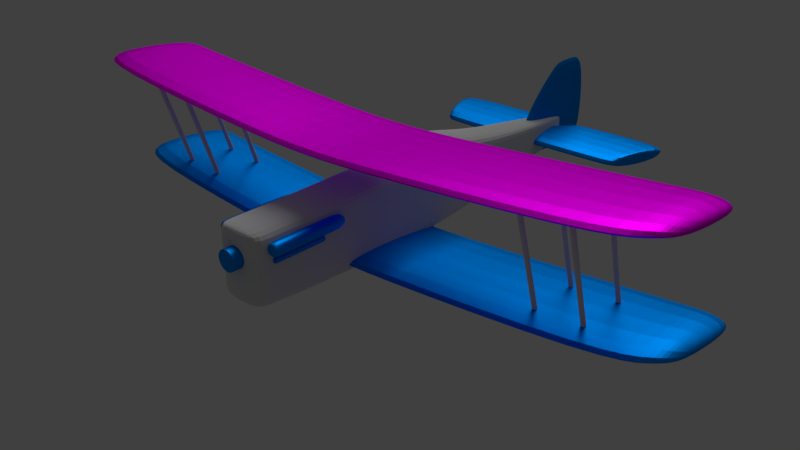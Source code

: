 # Source: fighter.blend  (saved by Blender 2.79.0; exported with 4.5.12 LTS)
import bpy
from mathutils import Matrix  # noqa: F401  (used for matrix-valued properties, if any)

bpy.ops.wm.read_factory_settings(use_empty=True)
scene = bpy.context.scene
scene.name = 'Scene'

# ---- collections
col_collection_1 = bpy.data.collections.new('Collection 1'); scene.collection.children.link(col_collection_1)
col_collection_2 = bpy.data.collections.new('Collection 2'); scene.collection.children.link(col_collection_2)
col_collection_3 = bpy.data.collections.new('Collection 3'); scene.collection.children.link(col_collection_3)
col_collection_4 = bpy.data.collections.new('Collection 4'); scene.collection.children.link(col_collection_4)
col_collection_5 = bpy.data.collections.new('Collection 5'); scene.collection.children.link(col_collection_5)
col_collection_6 = bpy.data.collections.new('Collection 6'); scene.collection.children.link(col_collection_6)

# ---- images (referenced by path relative to the original .blend; pixels are not part of the script)
import os
ASSET_DIR = os.environ.get("B2B_ASSET_DIR", "")  # directory of the original .blend (textures are referenced by path, not embedded)
HERE = os.path.dirname(os.path.abspath(__file__))  # packed textures are extracted next to this script under _unpacked/

def load_image(name, relpath, width, height, colorspace="sRGB"):
    """Load a texture the original file referenced (path relative to the .blend, or extracted next to this script)."""
    p = next((c for c in (os.path.join(HERE, relpath), os.path.join(ASSET_DIR, relpath)) if relpath and os.path.exists(c)), "")
    if p:
        img = bpy.data.images.load(p, check_existing=True)
        img.name = name
    else:  # same state as the original file: an image datablock whose file is absent (Cycles renders it pink)
        img = bpy.data.images.new(name, width, height)
        img.source = "FILE"
        img.filepath = "//" + (relpath or name)
    img.colorspace_settings.name = colorspace
    return img
img_fighter_png = load_image('fighter.png', 'Textures/uv_maps/fighter.png', 1024, 1024, 'sRGB')

# ---- materials (node trees are filled in below, after node groups)
mat_whitecolor = bpy.data.materials.new('whiteColor')
mat_whitecolor.alpha_threshold = 0.0
mat_whitecolor.roughness = 0.5
mat_maincolor = bpy.data.materials.new('mainColor')
mat_maincolor.alpha_threshold = 0.0
mat_maincolor.roughness = 0.5
mat_topwing = bpy.data.materials.new('topWing')
mat_topwing.alpha_threshold = 0.0
mat_topwing.roughness = 0.5

# ---- material node trees
mat_whitecolor.use_nodes = True; mat_whitecolor.node_tree.nodes.clear()
_N = mat_whitecolor.node_tree.nodes; _L = mat_whitecolor.node_tree.links
n0 = _N.new('ShaderNodeBsdfAnisotropic'); n0.name = 'Glossy BSDF'; n0.location = (-7, 170)
n0.distribution = 'GGX'
n0.inputs[1].default_value = 1.0
n1 = _N.new('ShaderNodeBsdfDiffuse'); n1.name = 'Diffuse BSDF.001'; n1.location = (1, 354)
n1.inputs[1].default_value = 1.0
n2 = _N.new('ShaderNodeOutputMaterial'); n2.name = 'Material Output.001'; n2.location = (451, 280)
n3 = _N.new('ShaderNodeMixShader'); n3.name = 'Mix Shader'; n3.location = (218, 269)
n3.inputs[0].default_value = 0.2
n4 = _N.new('ShaderNodeRGB'); n4.name = 'RGB'; n4.location = (-270, 289)
n4.outputs[0].default_value = (0.8689, 0.8689, 0.8689, 1.0)
_L.new(n1.outputs[0], n3.inputs[1])
_L.new(n3.outputs[0], n2.inputs[0])
_L.new(n0.outputs[0], n3.inputs[2])
_L.new(n4.outputs[0], n1.inputs[0])
_L.new(n4.outputs[0], n0.inputs[0])
n2.is_active_output = True
mat_maincolor.use_nodes = True; mat_maincolor.node_tree.nodes.clear()
_N = mat_maincolor.node_tree.nodes; _L = mat_maincolor.node_tree.links
n0 = _N.new('ShaderNodeBsdfAnisotropic'); n0.name = 'Glossy BSDF'; n0.location = (-7, 170)
n0.distribution = 'GGX'
n0.inputs[1].default_value = 0.4472
n1 = _N.new('ShaderNodeBsdfDiffuse'); n1.name = 'Diffuse BSDF.001'; n1.location = (1, 354)
n1.inputs[1].default_value = 0.7
n2 = _N.new('ShaderNodeOutputMaterial'); n2.name = 'Material Output.001'; n2.location = (451, 280)
n3 = _N.new('ShaderNodeMixShader'); n3.name = 'Mix Shader'; n3.location = (218, 269)
n3.inputs[0].default_value = 0.8
n4 = _N.new('ShaderNodeRGB'); n4.name = 'RGB'; n4.location = (-270, 289)
n4.outputs[0].default_value = (0.0, 0.2961, 1.0, 1.0)
_L.new(n1.outputs[0], n3.inputs[1])
_L.new(n3.outputs[0], n2.inputs[0])
_L.new(n0.outputs[0], n3.inputs[2])
_L.new(n4.outputs[0], n1.inputs[0])
_L.new(n4.outputs[0], n0.inputs[0])
n2.is_active_output = True
mat_topwing.use_nodes = True; mat_topwing.node_tree.nodes.clear()
_N = mat_topwing.node_tree.nodes; _L = mat_topwing.node_tree.links
n0 = _N.new('ShaderNodeBsdfAnisotropic'); n0.name = 'Glossy BSDF'; n0.location = (-7, 170)
n0.distribution = 'GGX'
n0.inputs[1].default_value = 0.4472
n1 = _N.new('ShaderNodeBsdfDiffuse'); n1.name = 'Diffuse BSDF.001'; n1.location = (1, 354)
n1.inputs[1].default_value = 0.7
n2 = _N.new('ShaderNodeOutputMaterial'); n2.name = 'Material Output.001'; n2.location = (451, 280)
n3 = _N.new('ShaderNodeMixShader'); n3.name = 'Mix Shader'; n3.location = (218, 269)
n3.inputs[0].default_value = 0.8
n4 = _N.new('ShaderNodeTexImage'); n4.name = 'Image Texture'; n4.location = (-232, 270)
n4.width = 140
n4.image = img_fighter_png
_L.new(n1.outputs[0], n3.inputs[1])
_L.new(n4.outputs[0], n1.inputs[0])
_L.new(n3.outputs[0], n2.inputs[0])
_L.new(n0.outputs[0], n3.inputs[2])
_L.new(n4.outputs[0], n0.inputs[0])
n2.is_active_output = True

# ---- world
world_world = bpy.data.worlds.new('World'); scene.world = world_world
world_world.color = (0.05088, 0.05088, 0.05088)
world_world.use_sun_shadow = False
world_world.sun_shadow_jitter_overblur = 0.0
world_world.cycles.sampling_method = 'MANUAL'

# ---- cameras
cam_camera = bpy.data.cameras.new('Camera')
cam_camera.clip_end = 100.0
cam_camera.lens = 35.0
cam_camera.sensor_width = 32.0
cam_camera.sensor_height = 18.0
cam_camera.ortho_scale = 7.314
cam_camera.dof.focus_distance = 0.0

# ---- lights
light_lamp = bpy.data.lights.new('Lamp', 'SUN')
light_lamp.transmission_factor = 0.0
light_lamp.cutoff_distance = 30.0
light_lamp.angle = 0.761
light_lamp.energy = 1.0
light_lamp.shadow_buffer_clip_start = 1.001
light_lamp.shadow_soft_size = 0.4
light_lamp.shadow_cascade_max_distance = 1000.0

# ---- meshes
me_cube_001 = bpy.data.meshes.new('Cube.001')
me_cube_001.from_pydata([(-0.7473, -1.0, -0.6904), (-0.7473, -1.0, 0.6617), (-0.7473, 1.0, -0.6904), (-0.7473, 1.0, 0.6617), (1.163, -0.3457, -0.3017), (1.169, -0.3457, 0.1533), (1.163, 0.3457, -0.3017), (1.169, 0.3457, 0.1533), (0.2239, 1.0, -0.8113), (0.2828, 1.0, 0.881), (0.2239, -1.0, -0.8113), (0.2828, -1.0, 0.881), (-0.3558, 1.0, -0.848), (-0.3396, -1.0, 0.6617), (-0.3396, 1.0, 0.6617), (-0.3558, -1.0, -0.848), (0.4959, 0.8609, 0.5467), (0.4798, -0.8609, -0.6724), (0.4798, 0.8609, -0.6724), (0.4959, -0.8609, 0.5467), (0.09074, 1.0, 0.959), (0.03488, -1.0, -0.8232), (0.03488, 1.0, -0.8232), (0.09074, -1.0, 0.959), (0.006421, 1.0, -0.825), (0.06158, -1.0, 0.728), (0.06158, 1.0, 0.728), (0.006421, -1.0, -0.825), (-0.7473, -1.0, -0.5335), (-0.7473, 1.0, -0.5335), (1.164, 0.3457, -0.2489), (1.164, -0.3457, -0.2489), (0.2307, -1.0, -0.6148), (0.2307, 1.0, -0.6148), (-0.3539, 1.0, -0.6727), (-0.3539, -1.0, -0.6727), (0.4817, -0.8609, -0.5309), (0.4817, 0.8609, -0.5309), (0.04137, -1.0, -0.6164), (0.04137, 1.0, -0.6164), (0.01282, 1.0, -0.6448), (0.01282, -1.0, -0.6448), (-0.7473, -1.0, 0.4543), (-0.7473, 1.0, 0.4543), (1.168, 0.3457, 0.08352), (1.168, -0.3457, 0.08352), (0.2737, -1.0, 0.6215), (0.2737, 1.0, 0.6215), (-0.3421, 1.0, 0.4302), (-0.3421, -1.0, 0.4302), (0.4935, -0.8609, 0.3598), (0.4935, 0.8609, 0.3598), (0.08218, -1.0, 0.6857), (0.08218, 1.0, 0.6857), (0.05312, 1.0, 0.4898), (0.05312, -1.0, 0.4898), (-0.6938, 1.0, -0.7119), (-0.6916, -1.0, 0.6617), (-0.6916, 1.0, 0.6617), (-0.6938, -1.0, -0.7119), (-0.6935, 1.0, -0.5525), (-0.6935, -1.0, -0.5525), (-0.6919, 1.0, 0.451), (-0.6919, -1.0, 0.451)], [], [(42, 1, 3, 43), (51, 16, 7, 44), (44, 7, 5, 45), (63, 57, 1, 42), (18, 6, 4, 17), (58, 3, 1, 57), (16, 9, 11, 19), (22, 8, 10, 21), (50, 19, 11, 46), (53, 20, 9, 47), (62, 58, 14, 48), (56, 12, 15, 59), (26, 14, 13, 25), (55, 25, 13, 49), (45, 5, 19, 50), (7, 16, 19, 5), (8, 18, 17, 10), (47, 9, 16, 51), (46, 11, 23, 52), (9, 20, 23, 11), (54, 26, 20, 53), (24, 22, 21, 27), (12, 24, 27, 15), (48, 14, 26, 54), (52, 23, 25, 55), (20, 26, 25, 23), (21, 38, 41, 27), (12, 34, 40, 24), (24, 40, 39, 22), (10, 32, 38, 21), (8, 33, 37, 18), (4, 31, 36, 17), (27, 41, 35, 15), (56, 60, 34, 12), (22, 39, 33, 8), (17, 36, 32, 10), (59, 61, 28, 0), (6, 30, 31, 4), (18, 37, 30, 6), (0, 28, 29, 2), (38, 52, 55, 41), (34, 48, 54, 40), (40, 54, 53, 39), (32, 46, 52, 38), (33, 47, 51, 37), (31, 45, 50, 36), (41, 55, 49, 35), (60, 62, 48, 34), (39, 53, 47, 33), (36, 50, 46, 32), (61, 63, 42, 28), (30, 44, 45, 31), (37, 51, 44, 30), (28, 42, 43, 29), (35, 49, 63, 61), (29, 43, 62, 60), (15, 35, 61, 59), (2, 29, 60, 56), (2, 56, 59, 0), (43, 3, 58, 62), (14, 58, 57, 13), (49, 13, 57, 63)])
me_cube_001.materials.append(mat_whitecolor)
me_cube_001.use_remesh_preserve_volume = False
me_cube_001.use_remesh_preserve_attributes = False
me_cube_001.use_mirror_vertex_groups = False
me_cube_001.update()
me_cube_005 = bpy.data.meshes.new('Cube.005')
me_cube_005.from_pydata([(-3.346, -0.786, 0.3229), (-3.355, -0.786, 0.647), (-3.288, 0.2193, 0.3229), (-3.298, 0.2193, 0.647), (-3.142, 0.6958, 0.1855), (-3.142, 0.6958, 1.059), (-3.09, -0.9866, 0.1855), (-3.09, -0.9866, 1.059), (-0.4975, 1.013, -0.0123), (-0.4975, -0.9866, -0.9409), (-0.4975, 1.013, -0.9409), (-0.4975, -0.9866, -0.0123), (-2.854, 1.013, 0.08287), (-2.854, -0.9866, 0.9615), (-2.854, 1.013, 0.9615), (-2.854, -0.9866, 0.08287), (-3.228, 0.5087, 0.2478), (-3.258, -0.9769, 0.8723), (-3.232, 0.5087, 0.8723), (-3.254, -0.9769, 0.2478), (3.346, -0.786, 0.3229), (3.355, -0.786, 0.647), (3.288, 0.2193, 0.3229), (3.298, 0.2193, 0.647), (-1.367e-07, -0.9866, -0.9409), (-1.367e-07, -0.9866, -0.0123), (-1.367e-07, 1.013, -0.9409), (-1.367e-07, 1.013, -0.0123), (3.142, 0.6958, 0.1855), (3.142, 0.6958, 1.059), (3.09, -0.9866, 0.1855), (3.09, -0.9866, 1.059), (0.4975, 1.013, -0.0123), (0.4975, -0.9866, -0.9409), (0.4975, 1.013, -0.9409), (0.4975, -0.9866, -0.0123), (2.854, 1.013, 0.08287), (2.854, -0.9866, 0.9615), (2.854, 1.013, 0.9615), (2.854, -0.9866, 0.08287), (3.228, 0.5087, 0.2478), (3.258, -0.9769, 0.8723), (3.232, 0.5087, 0.8723), (3.254, -0.9769, 0.2478)], [], [(0, 1, 3, 2), (10, 8, 27, 26), (14, 5, 7, 13), (19, 17, 1, 0), (10, 26, 24, 9), (18, 3, 1, 17), (16, 4, 6, 19), (15, 13, 7, 6), (16, 18, 5, 4), (24, 25, 11, 9), (12, 10, 9, 15), (27, 8, 11, 25), (12, 14, 8, 10), (4, 5, 14, 12), (4, 12, 15, 6), (9, 11, 13, 15), (8, 14, 13, 11), (2, 3, 18, 16), (2, 16, 19, 0), (5, 18, 17, 7), (6, 7, 17, 19), (20, 22, 23, 21), (34, 26, 27, 32), (38, 37, 31, 29), (43, 20, 21, 41), (34, 33, 24, 26), (42, 41, 21, 23), (40, 43, 30, 28), (39, 30, 31, 37), (40, 28, 29, 42), (24, 33, 35, 25), (36, 39, 33, 34), (27, 25, 35, 32), (36, 34, 32, 38), (28, 36, 38, 29), (28, 30, 39, 36), (33, 39, 37, 35), (32, 35, 37, 38), (22, 40, 42, 23), (22, 20, 43, 40), (29, 31, 41, 42), (30, 43, 41, 31)])
me_cube_005.materials.append(mat_maincolor)
me_cube_005.use_remesh_preserve_volume = False
me_cube_005.use_remesh_preserve_attributes = False
me_cube_005.use_mirror_vertex_groups = False
me_cube_005.update()
me_cube_004 = bpy.data.meshes.new('Cube.004')
me_cube_004.from_pydata([(-3.346, -0.786, 0.3229), (-3.355, -0.786, 0.647), (-3.288, 0.2193, 0.3229), (-3.298, 0.2193, 0.647), (-3.142, 0.6958, 0.1855), (-3.142, 0.6958, 1.059), (-3.09, -0.9866, 0.1855), (-3.09, -0.9866, 1.059), (-0.4975, 1.013, -0.0123), (-0.4975, -0.9866, -0.9409), (-0.4975, 1.013, -0.9409), (-0.4975, -0.9866, -0.0123), (-2.854, 1.013, 0.08287), (-2.854, -0.9866, 0.9615), (-2.854, 1.013, 0.9615), (-2.854, -0.9866, 0.08287), (-3.228, 0.5087, 0.2478), (-3.258, -0.9769, 0.8723), (-3.232, 0.5087, 0.8723), (-3.254, -0.9769, 0.2478), (3.346, -0.786, 0.3229), (3.355, -0.786, 0.647), (3.288, 0.2193, 0.3229), (3.298, 0.2193, 0.647), (-1.367e-07, -0.9866, -0.9409), (-1.367e-07, -0.9862, 0.01161), (-1.367e-07, 1.013, -0.9409), (-1.367e-07, 1.013, -0.0123), (3.142, 0.6958, 0.1855), (3.142, 0.6958, 1.059), (3.09, -0.9866, 0.1855), (3.09, -0.9866, 1.059), (0.4975, 1.013, -0.0123), (0.4975, -0.9866, -0.9409), (0.4975, 1.013, -0.9409), (0.4975, -0.9866, -0.0123), (2.854, 1.013, 0.08287), (2.854, -0.9866, 0.9615), (2.854, 1.013, 0.9615), (2.854, -0.9866, 0.08287), (3.228, 0.5087, 0.2478), (3.258, -0.9769, 0.8723), (3.232, 0.5087, 0.8723), (3.254, -0.9769, 0.2478)], [], [(0, 1, 3, 2), (10, 8, 27, 26), (14, 5, 7, 13), (19, 17, 1, 0), (10, 26, 24, 9), (18, 3, 1, 17), (16, 4, 6, 19), (15, 13, 7, 6), (16, 18, 5, 4), (24, 25, 11, 9), (12, 10, 9, 15), (27, 8, 11, 25), (12, 14, 8, 10), (4, 5, 14, 12), (4, 12, 15, 6), (9, 11, 13, 15), (8, 14, 13, 11), (2, 3, 18, 16), (2, 16, 19, 0), (5, 18, 17, 7), (6, 7, 17, 19), (20, 22, 23, 21), (34, 26, 27, 32), (38, 37, 31, 29), (43, 20, 21, 41), (34, 33, 24, 26), (42, 41, 21, 23), (40, 43, 30, 28), (39, 30, 31, 37), (40, 28, 29, 42), (24, 33, 35, 25), (36, 39, 33, 34), (27, 25, 35, 32), (36, 34, 32, 38), (28, 36, 38, 29), (28, 30, 39, 36), (33, 39, 37, 35), (32, 35, 37, 38), (22, 40, 42, 23), (22, 20, 43, 40), (29, 31, 41, 42), (30, 43, 41, 31)])
_uv = me_cube_004.uv_layers.new(name='UVMap')
_uv.uv.foreach_set('vector', [0.06801, 0.333, 0.02694, 0.3505, 0.02716, 0.1993, 0.07503, 0.2101, 0.437, 0.1291, 0.4248, 0.0001667, 0.5031, 0.0001666, 0.4966, 0.1286, 0.09462, 0.7492, 0.05657, 0.7095, 0.06257, 0.4989, 0.09455, 0.4989, 0.08119, 0.3498, 0.02078, 0.4019, 0.02694, 0.3505, 0.06801, 0.333, 0.3907, 0.7495, 0.453, 0.7495, 0.453, 0.9998, 0.3907, 0.9998, 0.03093, 0.6857, 0.001787, 0.6493, 0.0001666, 0.5233, 0.03111, 0.4997, 0.01772, 0.8127, 0.03096, 0.7893, 0.03698, 0.9998, 0.01506, 0.9987, 0.1336, 0.3621, 0.05382, 0.4526, 0.01853, 0.4382, 0.1016, 0.3564, 0.09296, 0.1766, 0.01097, 0.1389, 0.0001666, 0.0945, 0.1096, 0.1558, 0.4868, 0.3728, 0.4814, 0.4985, 0.4082, 0.4886, 0.4257, 0.3689, 0.06921, 0.7495, 0.3907, 0.7495, 0.3907, 0.9998, 0.06921, 0.9998, 0.4759, 0.7491, 0.4137, 0.7491, 0.4136, 0.4988, 0.476, 0.4989, 0.1497, 0.122, 0.05406, 0.03938, 0.4248, 0.0001667, 0.437, 0.1291, 0.1096, 0.1558, 0.0001666, 0.0945, 0.05406, 0.03938, 0.1497, 0.122, 0.03096, 0.7893, 0.06921, 0.7495, 0.06921, 0.9998, 0.03698, 0.9998, 0.4257, 0.3689, 0.4082, 0.4886, 0.05382, 0.4526, 0.1336, 0.3621, 0.4137, 0.7491, 0.09462, 0.7492, 0.09455, 0.4989, 0.4136, 0.4988, 0.07503, 0.2101, 0.02716, 0.1993, 0.01097, 0.1389, 0.09296, 0.1766, 0.005552, 0.8489, 0.01772, 0.8127, 0.01506, 0.9987, 0.0001666, 0.9748, 0.05657, 0.7095, 0.03093, 0.6857, 0.03111, 0.4997, 0.06257, 0.4989, 0.1016, 0.3564, 0.01853, 0.4382, 0.02078, 0.4019, 0.08119, 0.3498, 0.9134, 0.3664, 0.9089, 0.2408, 0.9562, 0.2331, 0.956, 0.3839, 0.5581, 0.1342, 0.4966, 0.1286, 0.5031, 0.0001666, 0.5814, 0.007483, 0.8573, 0.7492, 0.8573, 0.4989, 0.8893, 0.4989, 0.8953, 0.7095, 0.9025, 0.3854, 0.9134, 0.3664, 0.956, 0.3839, 0.9616, 0.4373, 0.5152, 0.7495, 0.5152, 0.9998, 0.453, 0.9998, 0.453, 0.7495, 0.921, 0.6857, 0.9208, 0.4997, 0.9517, 0.5233, 0.9501, 0.6493, 0.8882, 0.8127, 0.8909, 0.9987, 0.869, 0.9998, 0.875, 0.7893, 0.8518, 0.3924, 0.8832, 0.3899, 0.9626, 0.4742, 0.9262, 0.4875, 0.8949, 0.2074, 0.8807, 0.1869, 0.9876, 0.1353, 0.9749, 0.1766, 0.4868, 0.3728, 0.546, 0.3725, 0.5556, 0.4954, 0.4814, 0.4985, 0.8367, 0.7495, 0.8367, 0.9998, 0.5152, 0.9998, 0.5152, 0.7495, 0.4759, 0.7491, 0.476, 0.4989, 0.5383, 0.4988, 0.5382, 0.7491, 0.8434, 0.1543, 0.5581, 0.1342, 0.5814, 0.007483, 0.9396, 0.08011, 0.8807, 0.1869, 0.8434, 0.1543, 0.9396, 0.08011, 0.9876, 0.1353, 0.875, 0.7893, 0.869, 0.9998, 0.8367, 0.9998, 0.8367, 0.7495, 0.546, 0.3725, 0.8518, 0.3924, 0.9262, 0.4875, 0.5556, 0.4954, 0.5382, 0.7491, 0.5383, 0.4988, 0.8573, 0.4989, 0.8573, 0.7492, 0.9089, 0.2408, 0.8949, 0.2074, 0.9749, 0.1766, 0.9562, 0.2331, 0.9004, 0.8489, 0.9058, 0.9748, 0.8909, 0.9987, 0.8882, 0.8127, 0.8953, 0.7095, 0.8893, 0.4989, 0.9208, 0.4997, 0.921, 0.6857, 0.8832, 0.3899, 0.9025, 0.3854, 0.9616, 0.4373, 0.9626, 0.4742])
me_cube_004.materials.append(mat_topwing)
me_cube_004.use_remesh_preserve_volume = False
me_cube_004.use_remesh_preserve_attributes = False
me_cube_004.use_mirror_vertex_groups = False
me_cube_004.update()
me_cube_006 = bpy.data.meshes.new('Cube.006')
me_cube_006.from_pydata([(-0.8635, -1.0, -0.7952), (-0.7562, -1.0, -0.06966), (-0.8635, 1.0, -0.7952), (-0.7562, 1.0, -0.06966), (0.9854, -1.0, -0.7098), (0.9561, -1.0, 0.7098), (0.9854, 1.0, -0.7098), (0.9561, 1.0, 0.7098), (0.2646, 1.0, -0.9969), (0.06066, 1.0, 0.9172), (0.2646, -1.0, -0.9969), (0.06066, -1.0, 0.9172), (0.7071, 1.0, 0.9742), (0.8484, -1.0, -0.8866), (0.8484, 1.0, -0.8866), (0.7071, -1.0, 0.9742), (0.8448, 1.0, 0.9175), (0.9348, -1.0, -0.8431), (0.9348, 1.0, -0.8431), (0.8448, -1.0, 0.9175), (0.5547, 1.0, -0.942), (0.2552, -1.0, 0.9796), (0.2552, 1.0, 0.9796), (0.5547, -1.0, -0.942)], [], [(0, 1, 3, 2), (18, 16, 7, 6), (6, 7, 5, 4), (10, 11, 1, 0), (18, 6, 4, 17), (9, 3, 1, 11), (22, 9, 11, 21), (2, 8, 10, 0), (23, 21, 11, 10), (2, 3, 9, 8), (17, 19, 15, 13), (16, 12, 15, 19), (20, 14, 13, 23), (20, 22, 12, 14), (7, 16, 19, 5), (4, 5, 19, 17), (14, 18, 17, 13), (14, 12, 16, 18), (8, 9, 22, 20), (8, 20, 23, 10), (13, 15, 21, 23), (12, 22, 21, 15)])
me_cube_006.materials.append(mat_maincolor)
me_cube_006.use_remesh_preserve_volume = False
me_cube_006.use_remesh_preserve_attributes = False
me_cube_006.use_mirror_vertex_groups = False
me_cube_006.update()
me_cube_007 = bpy.data.meshes.new('Cube.007')
me_cube_007.from_pydata([(-2.068, -1.0, -0.5517), (-1.742, -1.0, 0.7673), (-2.068, 1.0, -0.5517), (-1.742, 1.0, 0.7673), (-0.4324, 1.0, -0.9753), (-0.3349, 1.0, 1.001), (-0.4324, -1.0, -0.9753), (-0.3349, -1.0, 1.001), (-2.059, 1.0, -0.7864), (-1.662, -1.0, 0.9152), (-1.662, 1.0, 0.9152), (-2.059, -1.0, -0.7864), (-1.541, 1.0, 0.9967), (-1.893, -1.0, -1.002), (-1.893, 1.0, -1.002), (-1.541, -1.0, 0.9967), (-0.2164, 1.0, 1.001), (-0.3312, -1.0, -0.9239), (-0.3312, 1.0, -0.9239), (-0.2164, -1.0, 1.001), (2.068, -1.0, -0.5517), (1.742, -1.0, 0.7673), (2.068, 1.0, -0.5517), (1.742, 1.0, 0.7673), (5.84e-09, -1.0, -0.05154), (5.84e-09, -1.0, 0.9992), (5.84e-09, 1.0, -0.05154), (5.84e-09, 1.0, 0.9992), (0.4324, 1.0, -0.9753), (0.3349, 1.0, 1.001), (0.4324, -1.0, -0.9753), (0.3349, -1.0, 1.001), (2.059, 1.0, -0.7864), (1.662, -1.0, 0.9152), (1.662, 1.0, 0.9152), (2.059, -1.0, -0.7864), (1.541, 1.0, 0.9967), (1.893, -1.0, -1.002), (1.893, 1.0, -1.002), (1.541, -1.0, 0.9967), (0.2164, 1.0, 1.001), (0.3312, -1.0, -0.9239), (0.3312, 1.0, -0.9239), (0.2164, -1.0, 1.001)], [], [(0, 1, 3, 2), (18, 16, 27, 26), (11, 9, 1, 0), (18, 26, 24, 17), (10, 3, 1, 9), (16, 5, 7, 19), (14, 4, 6, 13), (17, 19, 7, 6), (14, 12, 5, 4), (2, 3, 10, 8), (2, 8, 11, 0), (12, 10, 9, 15), (13, 15, 9, 11), (6, 7, 15, 13), (5, 12, 15, 7), (8, 10, 12, 14), (8, 14, 13, 11), (24, 25, 19, 17), (27, 16, 19, 25), (4, 18, 17, 6), (4, 5, 16, 18), (20, 22, 23, 21), (42, 26, 27, 40), (35, 20, 21, 33), (42, 41, 24, 26), (34, 33, 21, 23), (40, 43, 31, 29), (38, 37, 30, 28), (41, 30, 31, 43), (38, 28, 29, 36), (22, 32, 34, 23), (22, 20, 35, 32), (36, 39, 33, 34), (37, 35, 33, 39), (30, 37, 39, 31), (29, 31, 39, 36), (32, 38, 36, 34), (32, 35, 37, 38), (24, 41, 43, 25), (27, 25, 43, 40), (28, 30, 41, 42), (28, 42, 40, 29)])
me_cube_007.materials.append(mat_maincolor)
me_cube_007.use_remesh_preserve_volume = False
me_cube_007.use_remesh_preserve_attributes = False
me_cube_007.use_mirror_vertex_groups = False
me_cube_007.update()
me_cylinder_011 = bpy.data.meshes.new('Cylinder.011')
me_cylinder_011.from_pydata([(0.0, 1.0, -1.0), (0.0, 1.0, 1.0), (0.1951, 0.9808, -1.0), (0.1951, 0.9808, 1.0), (0.3827, 0.9239, -1.0), (0.3827, 0.9239, 1.0), (0.5556, 0.8315, -1.0), (0.5556, 0.8315, 1.0), (0.7071, 0.7071, -1.0), (0.7071, 0.7071, 1.0), (0.8315, 0.5556, -1.0), (0.8315, 0.5556, 1.0), (0.9239, 0.3827, -1.0), (0.9239, 0.3827, 1.0), (0.9808, 0.1951, -1.0), (0.9808, 0.1951, 1.0), (1.0, 7.55e-08, -1.0), (1.0, 7.55e-08, 1.0), (0.9808, -0.1951, -1.0), (0.9808, -0.1951, 1.0), (0.9239, -0.3827, -1.0), (0.9239, -0.3827, 1.0), (0.8315, -0.5556, -1.0), (0.8315, -0.5556, 1.0), (0.7071, -0.7071, -1.0), (0.7071, -0.7071, 1.0), (0.5556, -0.8315, -1.0), (0.5556, -0.8315, 1.0), (0.3827, -0.9239, -1.0), (0.3827, -0.9239, 1.0), (0.1951, -0.9808, -1.0), (0.1951, -0.9808, 1.0), (-3.258e-07, -1.0, -1.0), (-3.258e-07, -1.0, 1.0), (-0.1951, -0.9808, -1.0), (-0.1951, -0.9808, 1.0), (-0.3827, -0.9239, -1.0), (-0.3827, -0.9239, 1.0), (-0.5556, -0.8315, -1.0), (-0.5556, -0.8315, 1.0), (-0.7071, -0.7071, -1.0), (-0.7071, -0.7071, 1.0), (-0.8315, -0.5556, -1.0), (-0.8315, -0.5556, 1.0), (-0.9239, -0.3827, -1.0), (-0.9239, -0.3827, 1.0), (-0.9808, -0.1951, -1.0), (-0.9808, -0.1951, 1.0), (-1.0, 9.656e-07, -1.0), (-1.0, 9.656e-07, 1.0), (-0.9808, 0.1951, -1.0), (-0.9808, 0.1951, 1.0), (-0.9239, 0.3827, -1.0), (-0.9239, 0.3827, 1.0), (-0.8315, 0.5556, -1.0), (-0.8315, 0.5556, 1.0), (-0.7071, 0.7071, -1.0), (-0.7071, 0.7071, 1.0), (-0.5556, 0.8315, -1.0), (-0.5556, 0.8315, 1.0), (-0.3827, 0.9239, -1.0), (-0.3827, 0.9239, 1.0), (-0.1951, 0.9808, -1.0), (-0.1951, 0.9808, 1.0), (0.0, 1.0, -0.75), (0.1951, 0.9808, -0.75), (0.3827, 0.9239, -0.75), (0.5556, 0.8315, -0.75), (0.7071, 0.7071, -0.75), (0.8315, 0.5556, -0.75), (0.9239, 0.3827, -0.75), (0.9808, 0.1951, -0.75), (1.0, 7.55e-08, -0.75), (0.9808, -0.1951, -0.75), (0.9239, -0.3827, -0.75), (0.8315, -0.5556, -0.75), (0.7071, -0.7071, -0.75), (0.5556, -0.8315, -0.75), (0.3827, -0.9239, -0.75), (0.1951, -0.9808, -0.75), (-3.258e-07, -1.0, -0.75), (-0.1951, -0.9808, -0.75), (-0.3827, -0.9239, -0.75), (-0.5556, -0.8315, -0.75), (-0.7071, -0.7071, -0.75), (-0.8315, -0.5556, -0.75), (-0.9239, -0.3827, -0.75), (-0.9808, -0.1951, -0.75), (-1.0, 9.656e-07, -0.75), (-0.9808, 0.1951, -0.75), (-0.9239, 0.3827, -0.75), (-0.8315, 0.5556, -0.75), (-0.7071, 0.7071, -0.75), (-0.5556, 0.8315, -0.75), (-0.3827, 0.9239, -0.75), (-0.1951, 0.9808, -0.75), (0.0, 1.0, 0.485), (0.1951, 0.9808, 0.485), (0.3827, 0.9239, 0.485), (0.5556, 0.8315, 0.485), (0.7071, 0.7071, 0.485), (0.8315, 0.5556, 0.485), (0.9239, 0.3827, 0.485), (0.9808, 0.1951, 0.485), (1.0, 7.55e-08, 0.485), (0.9808, -0.1951, 0.485), (0.9239, -0.3827, 0.485), (0.8315, -0.5556, 0.485), (0.7071, -0.7071, 0.485), (0.5556, -0.8315, 0.485), (0.3827, -0.9239, 0.485), (0.1951, -0.9808, 0.485), (-3.258e-07, -1.0, 0.485), (-0.1951, -0.9808, 0.485), (-0.3827, -0.9239, 0.485), (-0.5556, -0.8315, 0.485), (-0.7071, -0.7071, 0.485), (-0.8315, -0.5556, 0.485), (-0.9239, -0.3827, 0.485), (-0.9808, -0.1951, 0.485), (-1.0, 9.656e-07, 0.485), (-0.9808, 0.1951, 0.485), (-0.9239, 0.3827, 0.485), (-0.8315, 0.5556, 0.485), (-0.7071, 0.7071, 0.485), (-0.5556, 0.8315, 0.485), (-0.3827, 0.9239, 0.485), (-0.1951, 0.9808, 0.485)], [], [(96, 1, 3, 97), (97, 3, 5, 98), (98, 5, 7, 99), (99, 7, 9, 100), (100, 9, 11, 101), (101, 11, 13, 102), (102, 13, 15, 103), (103, 15, 17, 104), (104, 17, 19, 105), (105, 19, 21, 106), (106, 21, 23, 107), (107, 23, 25, 108), (108, 25, 27, 109), (109, 27, 29, 110), (110, 29, 31, 111), (111, 31, 33, 112), (112, 33, 35, 113), (113, 35, 37, 114), (114, 37, 39, 115), (115, 39, 41, 116), (116, 41, 43, 117), (117, 43, 45, 118), (118, 45, 47, 119), (119, 47, 49, 120), (120, 49, 51, 121), (121, 51, 53, 122), (122, 53, 55, 123), (123, 55, 57, 124), (124, 57, 59, 125), (125, 59, 61, 126), (3, 1, 63, 61, 59, 57, 55, 53, 51, 49, 47, 45, 43, 41, 39, 37, 35, 33, 31, 29, 27, 25, 23, 21, 19, 17, 15, 13, 11, 9, 7, 5), (126, 61, 63, 127), (127, 63, 1, 96), (0, 2, 4, 6, 8, 10, 12, 14, 16, 18, 20, 22, 24, 26, 28, 30, 32, 34, 36, 38, 40, 42, 44, 46, 48, 50, 52, 54, 56, 58, 60, 62), (62, 95, 64, 0), (60, 94, 95, 62), (58, 93, 94, 60), (56, 92, 93, 58), (54, 91, 92, 56), (52, 90, 91, 54), (50, 89, 90, 52), (48, 88, 89, 50), (46, 87, 88, 48), (44, 86, 87, 46), (42, 85, 86, 44), (40, 84, 85, 42), (38, 83, 84, 40), (36, 82, 83, 38), (34, 81, 82, 36), (32, 80, 81, 34), (30, 79, 80, 32), (28, 78, 79, 30), (26, 77, 78, 28), (24, 76, 77, 26), (22, 75, 76, 24), (20, 74, 75, 22), (18, 73, 74, 20), (16, 72, 73, 18), (14, 71, 72, 16), (12, 70, 71, 14), (10, 69, 70, 12), (8, 68, 69, 10), (6, 67, 68, 8), (4, 66, 67, 6), (2, 65, 66, 4), (0, 64, 65, 2), (95, 127, 96, 64), (94, 126, 127, 95), (93, 125, 126, 94), (92, 124, 125, 93), (91, 123, 124, 92), (90, 122, 123, 91), (89, 121, 122, 90), (88, 120, 121, 89), (87, 119, 120, 88), (86, 118, 119, 87), (85, 117, 118, 86), (84, 116, 117, 85), (83, 115, 116, 84), (82, 114, 115, 83), (81, 113, 114, 82), (80, 112, 113, 81), (79, 111, 112, 80), (78, 110, 111, 79), (77, 109, 110, 78), (76, 108, 109, 77), (75, 107, 108, 76), (74, 106, 107, 75), (73, 105, 106, 74), (72, 104, 105, 73), (71, 103, 104, 72), (70, 102, 103, 71), (69, 101, 102, 70), (68, 100, 101, 69), (67, 99, 100, 68), (66, 98, 99, 67), (65, 97, 98, 66), (64, 96, 97, 65)])
me_cylinder_011.materials.append(mat_maincolor)
me_cylinder_011.use_remesh_preserve_volume = False
me_cylinder_011.use_remesh_preserve_attributes = False
me_cylinder_011.use_mirror_vertex_groups = False
me_cylinder_011.update()
me_cylinder_012 = bpy.data.meshes.new('Cylinder.012')
me_cylinder_012.from_pydata([(0.0, 1.0, -1.0), (0.0, 1.0, 1.0), (0.1951, 0.9808, -1.0), (0.1951, 0.9808, 1.0), (0.3827, 0.9239, -1.0), (0.3827, 0.9239, 1.0), (0.5556, 0.8315, -1.0), (0.5556, 0.8315, 1.0), (0.7071, 0.7071, -1.0), (0.7071, 0.7071, 1.0), (0.8315, 0.5556, -1.0), (0.8315, 0.5556, 1.0), (0.9239, 0.3827, -1.0), (0.9239, 0.3827, 1.0), (0.9808, 0.1951, -1.0), (0.9808, 0.1951, 1.0), (1.0, 7.55e-08, -1.0), (1.0, 7.55e-08, 1.0), (0.9808, -0.1951, -1.0), (0.9808, -0.1951, 1.0), (0.9239, -0.3827, -1.0), (0.9239, -0.3827, 1.0), (0.8315, -0.5556, -1.0), (0.8315, -0.5556, 1.0), (0.7071, -0.7071, -1.0), (0.7071, -0.7071, 1.0), (0.5556, -0.8315, -1.0), (0.5556, -0.8315, 1.0), (0.3827, -0.9239, -1.0), (0.3827, -0.9239, 1.0), (0.1951, -0.9808, -1.0), (0.1951, -0.9808, 1.0), (-3.258e-07, -1.0, -1.0), (-3.258e-07, -1.0, 1.0), (-0.1951, -0.9808, -1.0), (-0.1951, -0.9808, 1.0), (-0.3827, -0.9239, -1.0), (-0.3827, -0.9239, 1.0), (-0.5556, -0.8315, -1.0), (-0.5556, -0.8315, 1.0), (-0.7071, -0.7071, -1.0), (-0.7071, -0.7071, 1.0), (-0.8315, -0.5556, -1.0), (-0.8315, -0.5556, 1.0), (-0.9239, -0.3827, -1.0), (-0.9239, -0.3827, 1.0), (-0.9808, -0.1951, -1.0), (-0.9808, -0.1951, 1.0), (-1.0, 9.656e-07, -1.0), (-1.0, 9.656e-07, 1.0), (-0.9808, 0.1951, -1.0), (-0.9808, 0.1951, 1.0), (-0.9239, 0.3827, -1.0), (-0.9239, 0.3827, 1.0), (-0.8315, 0.5556, -1.0), (-0.8315, 0.5556, 1.0), (-0.7071, 0.7071, -1.0), (-0.7071, 0.7071, 1.0), (-0.5556, 0.8315, -1.0), (-0.5556, 0.8315, 1.0), (-0.3827, 0.9239, -1.0), (-0.3827, 0.9239, 1.0), (-0.1951, 0.9808, -1.0), (-0.1951, 0.9808, 1.0), (0.0, 1.0, -0.9557), (0.1951, 0.9808, -0.9557), (0.3827, 0.9239, -0.9557), (0.5556, 0.8315, -0.9557), (0.7071, 0.7071, -0.9557), (0.8315, 0.5556, -0.9557), (0.9239, 0.3827, -0.9557), (0.9808, 0.1951, -0.9557), (1.0, 7.55e-08, -0.9557), (0.9808, -0.1951, -0.9557), (0.9239, -0.3827, -0.9557), (0.8315, -0.5556, -0.9557), (0.7071, -0.7071, -0.9557), (0.5556, -0.8315, -0.9557), (0.3827, -0.9239, -0.9557), (0.1951, -0.9808, -0.9557), (-3.258e-07, -1.0, -0.9557), (-0.1951, -0.9808, -0.9557), (-0.3827, -0.9239, -0.9557), (-0.5556, -0.8315, -0.9557), (-0.7071, -0.7071, -0.9557), (-0.8315, -0.5556, -0.9557), (-0.9239, -0.3827, -0.9557), (-0.9808, -0.1951, -0.9557), (-1.0, 9.656e-07, -0.9557), (-0.9808, 0.1951, -0.9557), (-0.9239, 0.3827, -0.9557), (-0.8315, 0.5556, -0.9557), (-0.7071, 0.7071, -0.9557), (-0.5556, 0.8315, -0.9557), (-0.3827, 0.9239, -0.9557), (-0.1951, 0.9808, -0.9557), (0.0, 1.0, 0.9669), (0.1951, 0.9808, 0.9669), (0.3827, 0.9239, 0.9669), (0.5556, 0.8315, 0.9669), (0.7071, 0.7071, 0.9669), (0.8315, 0.5556, 0.9669), (0.9239, 0.3827, 0.9669), (0.9808, 0.1951, 0.9669), (1.0, 7.55e-08, 0.9669), (0.9808, -0.1951, 0.9669), (0.9239, -0.3827, 0.9669), (0.8315, -0.5556, 0.9669), (0.7071, -0.7071, 0.9669), (0.5556, -0.8315, 0.9669), (0.3827, -0.9239, 0.9669), (0.1951, -0.9808, 0.9669), (-3.258e-07, -1.0, 0.9669), (-0.1951, -0.9808, 0.9669), (-0.3827, -0.9239, 0.9669), (-0.5556, -0.8315, 0.9669), (-0.7071, -0.7071, 0.9669), (-0.8315, -0.5556, 0.9669), (-0.9239, -0.3827, 0.9669), (-0.9808, -0.1951, 0.9669), (-1.0, 9.656e-07, 0.9669), (-0.9808, 0.1951, 0.9669), (-0.9239, 0.3827, 0.9669), (-0.8315, 0.5556, 0.9669), (-0.7071, 0.7071, 0.9669), (-0.5556, 0.8315, 0.9669), (-0.3827, 0.9239, 0.9669), (-0.1951, 0.9808, 0.9669)], [], [(96, 1, 3, 97), (97, 3, 5, 98), (98, 5, 7, 99), (99, 7, 9, 100), (100, 9, 11, 101), (101, 11, 13, 102), (102, 13, 15, 103), (103, 15, 17, 104), (104, 17, 19, 105), (105, 19, 21, 106), (106, 21, 23, 107), (107, 23, 25, 108), (108, 25, 27, 109), (109, 27, 29, 110), (110, 29, 31, 111), (111, 31, 33, 112), (112, 33, 35, 113), (113, 35, 37, 114), (114, 37, 39, 115), (115, 39, 41, 116), (116, 41, 43, 117), (117, 43, 45, 118), (118, 45, 47, 119), (119, 47, 49, 120), (120, 49, 51, 121), (121, 51, 53, 122), (122, 53, 55, 123), (123, 55, 57, 124), (124, 57, 59, 125), (125, 59, 61, 126), (3, 1, 63, 61, 59, 57, 55, 53, 51, 49, 47, 45, 43, 41, 39, 37, 35, 33, 31, 29, 27, 25, 23, 21, 19, 17, 15, 13, 11, 9, 7, 5), (126, 61, 63, 127), (127, 63, 1, 96), (0, 2, 4, 6, 8, 10, 12, 14, 16, 18, 20, 22, 24, 26, 28, 30, 32, 34, 36, 38, 40, 42, 44, 46, 48, 50, 52, 54, 56, 58, 60, 62), (62, 95, 64, 0), (60, 94, 95, 62), (58, 93, 94, 60), (56, 92, 93, 58), (54, 91, 92, 56), (52, 90, 91, 54), (50, 89, 90, 52), (48, 88, 89, 50), (46, 87, 88, 48), (44, 86, 87, 46), (42, 85, 86, 44), (40, 84, 85, 42), (38, 83, 84, 40), (36, 82, 83, 38), (34, 81, 82, 36), (32, 80, 81, 34), (30, 79, 80, 32), (28, 78, 79, 30), (26, 77, 78, 28), (24, 76, 77, 26), (22, 75, 76, 24), (20, 74, 75, 22), (18, 73, 74, 20), (16, 72, 73, 18), (14, 71, 72, 16), (12, 70, 71, 14), (10, 69, 70, 12), (8, 68, 69, 10), (6, 67, 68, 8), (4, 66, 67, 6), (2, 65, 66, 4), (0, 64, 65, 2), (95, 127, 96, 64), (94, 126, 127, 95), (93, 125, 126, 94), (92, 124, 125, 93), (91, 123, 124, 92), (90, 122, 123, 91), (89, 121, 122, 90), (88, 120, 121, 89), (87, 119, 120, 88), (86, 118, 119, 87), (85, 117, 118, 86), (84, 116, 117, 85), (83, 115, 116, 84), (82, 114, 115, 83), (81, 113, 114, 82), (80, 112, 113, 81), (79, 111, 112, 80), (78, 110, 111, 79), (77, 109, 110, 78), (76, 108, 109, 77), (75, 107, 108, 76), (74, 106, 107, 75), (73, 105, 106, 74), (72, 104, 105, 73), (71, 103, 104, 72), (70, 102, 103, 71), (69, 101, 102, 70), (68, 100, 101, 69), (67, 99, 100, 68), (66, 98, 99, 67), (65, 97, 98, 66), (64, 96, 97, 65)])
me_cylinder_012.materials.append(mat_maincolor)
me_cylinder_012.use_remesh_preserve_volume = False
me_cylinder_012.use_remesh_preserve_attributes = False
me_cylinder_012.use_mirror_vertex_groups = False
me_cylinder_012.update()
me_cylinder_007 = bpy.data.meshes.new('Cylinder.007')
me_cylinder_007.from_pydata([(0.0, 1.0, -1.0), (0.0, 1.0, 1.0), (0.1951, 0.9808, -1.0), (0.1951, 0.9808, 1.0), (0.3827, 0.9239, -1.0), (0.3827, 0.9239, 1.0), (0.5556, 0.8315, -1.0), (0.5556, 0.8315, 1.0), (0.7071, 0.7071, -1.0), (0.7071, 0.7071, 1.0), (0.8315, 0.5556, -1.0), (0.8315, 0.5556, 1.0), (0.9239, 0.3827, -1.0), (0.9239, 0.3827, 1.0), (0.9808, 0.1951, -1.0), (0.9808, 0.1951, 1.0), (1.0, 7.55e-08, -1.0), (1.0, 7.55e-08, 1.0), (0.9808, -0.1951, -1.0), (0.9808, -0.1951, 1.0), (0.9239, -0.3827, -1.0), (0.9239, -0.3827, 1.0), (0.8315, -0.5556, -1.0), (0.8315, -0.5556, 1.0), (0.7071, -0.7071, -1.0), (0.7071, -0.7071, 1.0), (0.5556, -0.8315, -1.0), (0.5556, -0.8315, 1.0), (0.3827, -0.9239, -1.0), (0.3827, -0.9239, 1.0), (0.1951, -0.9808, -1.0), (0.1951, -0.9808, 1.0), (-3.258e-07, -1.0, -1.0), (-3.258e-07, -1.0, 1.0), (-0.1951, -0.9808, -1.0), (-0.1951, -0.9808, 1.0), (-0.3827, -0.9239, -1.0), (-0.3827, -0.9239, 1.0), (-0.5556, -0.8315, -1.0), (-0.5556, -0.8315, 1.0), (-0.7071, -0.7071, -1.0), (-0.7071, -0.7071, 1.0), (-0.8315, -0.5556, -1.0), (-0.8315, -0.5556, 1.0), (-0.9239, -0.3827, -1.0), (-0.9239, -0.3827, 1.0), (-0.9808, -0.1951, -1.0), (-0.9808, -0.1951, 1.0), (-1.0, 9.656e-07, -1.0), (-1.0, 9.656e-07, 1.0), (-0.9808, 0.1951, -1.0), (-0.9808, 0.1951, 1.0), (-0.9239, 0.3827, -1.0), (-0.9239, 0.3827, 1.0), (-0.8315, 0.5556, -1.0), (-0.8315, 0.5556, 1.0), (-0.7071, 0.7071, -1.0), (-0.7071, 0.7071, 1.0), (-0.5556, 0.8315, -1.0), (-0.5556, 0.8315, 1.0), (-0.3827, 0.9239, -1.0), (-0.3827, 0.9239, 1.0), (-0.1951, 0.9808, -1.0), (-0.1951, 0.9808, 1.0)], [], [(0, 1, 3, 2), (2, 3, 5, 4), (4, 5, 7, 6), (6, 7, 9, 8), (8, 9, 11, 10), (10, 11, 13, 12), (12, 13, 15, 14), (14, 15, 17, 16), (16, 17, 19, 18), (18, 19, 21, 20), (20, 21, 23, 22), (22, 23, 25, 24), (24, 25, 27, 26), (26, 27, 29, 28), (28, 29, 31, 30), (30, 31, 33, 32), (32, 33, 35, 34), (34, 35, 37, 36), (36, 37, 39, 38), (38, 39, 41, 40), (40, 41, 43, 42), (42, 43, 45, 44), (44, 45, 47, 46), (46, 47, 49, 48), (48, 49, 51, 50), (50, 51, 53, 52), (52, 53, 55, 54), (54, 55, 57, 56), (56, 57, 59, 58), (58, 59, 61, 60), (3, 1, 63, 61, 59, 57, 55, 53, 51, 49, 47, 45, 43, 41, 39, 37, 35, 33, 31, 29, 27, 25, 23, 21, 19, 17, 15, 13, 11, 9, 7, 5), (60, 61, 63, 62), (62, 63, 1, 0), (0, 2, 4, 6, 8, 10, 12, 14, 16, 18, 20, 22, 24, 26, 28, 30, 32, 34, 36, 38, 40, 42, 44, 46, 48, 50, 52, 54, 56, 58, 60, 62)])
me_cylinder_007.materials.append(mat_whitecolor)
me_cylinder_007.use_remesh_preserve_volume = False
me_cylinder_007.use_remesh_preserve_attributes = False
me_cylinder_007.use_mirror_vertex_groups = False
me_cylinder_007.update()
me_cylinder_006 = bpy.data.meshes.new('Cylinder.006')
me_cylinder_006.from_pydata([(0.0, 1.0, -1.0), (0.0, 1.0, 1.0), (0.1951, 0.9808, -1.0), (0.1951, 0.9808, 1.0), (0.3827, 0.9239, -1.0), (0.3827, 0.9239, 1.0), (0.5556, 0.8315, -1.0), (0.5556, 0.8315, 1.0), (0.7071, 0.7071, -1.0), (0.7071, 0.7071, 1.0), (0.8315, 0.5556, -1.0), (0.8315, 0.5556, 1.0), (0.9239, 0.3827, -1.0), (0.9239, 0.3827, 1.0), (0.9808, 0.1951, -1.0), (0.9808, 0.1951, 1.0), (1.0, 7.55e-08, -1.0), (1.0, 7.55e-08, 1.0), (0.9808, -0.1951, -1.0), (0.9808, -0.1951, 1.0), (0.9239, -0.3827, -1.0), (0.9239, -0.3827, 1.0), (0.8315, -0.5556, -1.0), (0.8315, -0.5556, 1.0), (0.7071, -0.7071, -1.0), (0.7071, -0.7071, 1.0), (0.5556, -0.8315, -1.0), (0.5556, -0.8315, 1.0), (0.3827, -0.9239, -1.0), (0.3827, -0.9239, 1.0), (0.1951, -0.9808, -1.0), (0.1951, -0.9808, 1.0), (-3.258e-07, -1.0, -1.0), (-3.258e-07, -1.0, 1.0), (-0.1951, -0.9808, -1.0), (-0.1951, -0.9808, 1.0), (-0.3827, -0.9239, -1.0), (-0.3827, -0.9239, 1.0), (-0.5556, -0.8315, -1.0), (-0.5556, -0.8315, 1.0), (-0.7071, -0.7071, -1.0), (-0.7071, -0.7071, 1.0), (-0.8315, -0.5556, -1.0), (-0.8315, -0.5556, 1.0), (-0.9239, -0.3827, -1.0), (-0.9239, -0.3827, 1.0), (-0.9808, -0.1951, -1.0), (-0.9808, -0.1951, 1.0), (-1.0, 9.656e-07, -1.0), (-1.0, 9.656e-07, 1.0), (-0.9808, 0.1951, -1.0), (-0.9808, 0.1951, 1.0), (-0.9239, 0.3827, -1.0), (-0.9239, 0.3827, 1.0), (-0.8315, 0.5556, -1.0), (-0.8315, 0.5556, 1.0), (-0.7071, 0.7071, -1.0), (-0.7071, 0.7071, 1.0), (-0.5556, 0.8315, -1.0), (-0.5556, 0.8315, 1.0), (-0.3827, 0.9239, -1.0), (-0.3827, 0.9239, 1.0), (-0.1951, 0.9808, -1.0), (-0.1951, 0.9808, 1.0)], [], [(0, 1, 3, 2), (2, 3, 5, 4), (4, 5, 7, 6), (6, 7, 9, 8), (8, 9, 11, 10), (10, 11, 13, 12), (12, 13, 15, 14), (14, 15, 17, 16), (16, 17, 19, 18), (18, 19, 21, 20), (20, 21, 23, 22), (22, 23, 25, 24), (24, 25, 27, 26), (26, 27, 29, 28), (28, 29, 31, 30), (30, 31, 33, 32), (32, 33, 35, 34), (34, 35, 37, 36), (36, 37, 39, 38), (38, 39, 41, 40), (40, 41, 43, 42), (42, 43, 45, 44), (44, 45, 47, 46), (46, 47, 49, 48), (48, 49, 51, 50), (50, 51, 53, 52), (52, 53, 55, 54), (54, 55, 57, 56), (56, 57, 59, 58), (58, 59, 61, 60), (3, 1, 63, 61, 59, 57, 55, 53, 51, 49, 47, 45, 43, 41, 39, 37, 35, 33, 31, 29, 27, 25, 23, 21, 19, 17, 15, 13, 11, 9, 7, 5), (60, 61, 63, 62), (62, 63, 1, 0), (0, 2, 4, 6, 8, 10, 12, 14, 16, 18, 20, 22, 24, 26, 28, 30, 32, 34, 36, 38, 40, 42, 44, 46, 48, 50, 52, 54, 56, 58, 60, 62)])
me_cylinder_006.materials.append(mat_whitecolor)
me_cylinder_006.use_remesh_preserve_volume = False
me_cylinder_006.use_remesh_preserve_attributes = False
me_cylinder_006.use_mirror_vertex_groups = False
me_cylinder_006.update()
me_cylinder_004 = bpy.data.meshes.new('Cylinder.004')
me_cylinder_004.from_pydata([(0.0, 1.0, -1.0), (0.0, 1.0, 1.0), (0.1951, 0.9808, -1.0), (0.1951, 0.9808, 1.0), (0.3827, 0.9239, -1.0), (0.3827, 0.9239, 1.0), (0.5556, 0.8315, -1.0), (0.5556, 0.8315, 1.0), (0.7071, 0.7071, -1.0), (0.7071, 0.7071, 1.0), (0.8315, 0.5556, -1.0), (0.8315, 0.5556, 1.0), (0.9239, 0.3827, -1.0), (0.9239, 0.3827, 1.0), (0.9808, 0.1951, -1.0), (0.9808, 0.1951, 1.0), (1.0, 7.55e-08, -1.0), (1.0, 7.55e-08, 1.0), (0.9808, -0.1951, -1.0), (0.9808, -0.1951, 1.0), (0.9239, -0.3827, -1.0), (0.9239, -0.3827, 1.0), (0.8315, -0.5556, -1.0), (0.8315, -0.5556, 1.0), (0.7071, -0.7071, -1.0), (0.7071, -0.7071, 1.0), (0.5556, -0.8315, -1.0), (0.5556, -0.8315, 1.0), (0.3827, -0.9239, -1.0), (0.3827, -0.9239, 1.0), (0.1951, -0.9808, -1.0), (0.1951, -0.9808, 1.0), (-3.258e-07, -1.0, -1.0), (-3.258e-07, -1.0, 1.0), (-0.1951, -0.9808, -1.0), (-0.1951, -0.9808, 1.0), (-0.3827, -0.9239, -1.0), (-0.3827, -0.9239, 1.0), (-0.5556, -0.8315, -1.0), (-0.5556, -0.8315, 1.0), (-0.7071, -0.7071, -1.0), (-0.7071, -0.7071, 1.0), (-0.8315, -0.5556, -1.0), (-0.8315, -0.5556, 1.0), (-0.9239, -0.3827, -1.0), (-0.9239, -0.3827, 1.0), (-0.9808, -0.1951, -1.0), (-0.9808, -0.1951, 1.0), (-1.0, 9.656e-07, -1.0), (-1.0, 9.656e-07, 1.0), (-0.9808, 0.1951, -1.0), (-0.9808, 0.1951, 1.0), (-0.9239, 0.3827, -1.0), (-0.9239, 0.3827, 1.0), (-0.8315, 0.5556, -1.0), (-0.8315, 0.5556, 1.0), (-0.7071, 0.7071, -1.0), (-0.7071, 0.7071, 1.0), (-0.5556, 0.8315, -1.0), (-0.5556, 0.8315, 1.0), (-0.3827, 0.9239, -1.0), (-0.3827, 0.9239, 1.0), (-0.1951, 0.9808, -1.0), (-0.1951, 0.9808, 1.0)], [], [(0, 1, 3, 2), (2, 3, 5, 4), (4, 5, 7, 6), (6, 7, 9, 8), (8, 9, 11, 10), (10, 11, 13, 12), (12, 13, 15, 14), (14, 15, 17, 16), (16, 17, 19, 18), (18, 19, 21, 20), (20, 21, 23, 22), (22, 23, 25, 24), (24, 25, 27, 26), (26, 27, 29, 28), (28, 29, 31, 30), (30, 31, 33, 32), (32, 33, 35, 34), (34, 35, 37, 36), (36, 37, 39, 38), (38, 39, 41, 40), (40, 41, 43, 42), (42, 43, 45, 44), (44, 45, 47, 46), (46, 47, 49, 48), (48, 49, 51, 50), (50, 51, 53, 52), (52, 53, 55, 54), (54, 55, 57, 56), (56, 57, 59, 58), (58, 59, 61, 60), (3, 1, 63, 61, 59, 57, 55, 53, 51, 49, 47, 45, 43, 41, 39, 37, 35, 33, 31, 29, 27, 25, 23, 21, 19, 17, 15, 13, 11, 9, 7, 5), (60, 61, 63, 62), (62, 63, 1, 0), (0, 2, 4, 6, 8, 10, 12, 14, 16, 18, 20, 22, 24, 26, 28, 30, 32, 34, 36, 38, 40, 42, 44, 46, 48, 50, 52, 54, 56, 58, 60, 62)])
me_cylinder_004.materials.append(mat_whitecolor)
me_cylinder_004.use_remesh_preserve_volume = False
me_cylinder_004.use_remesh_preserve_attributes = False
me_cylinder_004.use_mirror_vertex_groups = False
me_cylinder_004.update()
me_cylinder_005 = bpy.data.meshes.new('Cylinder.005')
me_cylinder_005.from_pydata([(0.0, 1.0, -1.0), (0.0, 1.0, 1.0), (0.1951, 0.9808, -1.0), (0.1951, 0.9808, 1.0), (0.3827, 0.9239, -1.0), (0.3827, 0.9239, 1.0), (0.5556, 0.8315, -1.0), (0.5556, 0.8315, 1.0), (0.7071, 0.7071, -1.0), (0.7071, 0.7071, 1.0), (0.8315, 0.5556, -1.0), (0.8315, 0.5556, 1.0), (0.9239, 0.3827, -1.0), (0.9239, 0.3827, 1.0), (0.9808, 0.1951, -1.0), (0.9808, 0.1951, 1.0), (1.0, 7.55e-08, -1.0), (1.0, 7.55e-08, 1.0), (0.9808, -0.1951, -1.0), (0.9808, -0.1951, 1.0), (0.9239, -0.3827, -1.0), (0.9239, -0.3827, 1.0), (0.8315, -0.5556, -1.0), (0.8315, -0.5556, 1.0), (0.7071, -0.7071, -1.0), (0.7071, -0.7071, 1.0), (0.5556, -0.8315, -1.0), (0.5556, -0.8315, 1.0), (0.3827, -0.9239, -1.0), (0.3827, -0.9239, 1.0), (0.1951, -0.9808, -1.0), (0.1951, -0.9808, 1.0), (-3.258e-07, -1.0, -1.0), (-3.258e-07, -1.0, 1.0), (-0.1951, -0.9808, -1.0), (-0.1951, -0.9808, 1.0), (-0.3827, -0.9239, -1.0), (-0.3827, -0.9239, 1.0), (-0.5556, -0.8315, -1.0), (-0.5556, -0.8315, 1.0), (-0.7071, -0.7071, -1.0), (-0.7071, -0.7071, 1.0), (-0.8315, -0.5556, -1.0), (-0.8315, -0.5556, 1.0), (-0.9239, -0.3827, -1.0), (-0.9239, -0.3827, 1.0), (-0.9808, -0.1951, -1.0), (-0.9808, -0.1951, 1.0), (-1.0, 9.656e-07, -1.0), (-1.0, 9.656e-07, 1.0), (-0.9808, 0.1951, -1.0), (-0.9808, 0.1951, 1.0), (-0.9239, 0.3827, -1.0), (-0.9239, 0.3827, 1.0), (-0.8315, 0.5556, -1.0), (-0.8315, 0.5556, 1.0), (-0.7071, 0.7071, -1.0), (-0.7071, 0.7071, 1.0), (-0.5556, 0.8315, -1.0), (-0.5556, 0.8315, 1.0), (-0.3827, 0.9239, -1.0), (-0.3827, 0.9239, 1.0), (-0.1951, 0.9808, -1.0), (-0.1951, 0.9808, 1.0)], [], [(0, 1, 3, 2), (2, 3, 5, 4), (4, 5, 7, 6), (6, 7, 9, 8), (8, 9, 11, 10), (10, 11, 13, 12), (12, 13, 15, 14), (14, 15, 17, 16), (16, 17, 19, 18), (18, 19, 21, 20), (20, 21, 23, 22), (22, 23, 25, 24), (24, 25, 27, 26), (26, 27, 29, 28), (28, 29, 31, 30), (30, 31, 33, 32), (32, 33, 35, 34), (34, 35, 37, 36), (36, 37, 39, 38), (38, 39, 41, 40), (40, 41, 43, 42), (42, 43, 45, 44), (44, 45, 47, 46), (46, 47, 49, 48), (48, 49, 51, 50), (50, 51, 53, 52), (52, 53, 55, 54), (54, 55, 57, 56), (56, 57, 59, 58), (58, 59, 61, 60), (3, 1, 63, 61, 59, 57, 55, 53, 51, 49, 47, 45, 43, 41, 39, 37, 35, 33, 31, 29, 27, 25, 23, 21, 19, 17, 15, 13, 11, 9, 7, 5), (60, 61, 63, 62), (62, 63, 1, 0), (0, 2, 4, 6, 8, 10, 12, 14, 16, 18, 20, 22, 24, 26, 28, 30, 32, 34, 36, 38, 40, 42, 44, 46, 48, 50, 52, 54, 56, 58, 60, 62)])
me_cylinder_005.materials.append(mat_whitecolor)
me_cylinder_005.use_remesh_preserve_volume = False
me_cylinder_005.use_remesh_preserve_attributes = False
me_cylinder_005.use_mirror_vertex_groups = False
me_cylinder_005.update()
me_cylinder_008 = bpy.data.meshes.new('Cylinder.008')
me_cylinder_008.from_pydata([(0.0, 1.0, -1.0), (0.0, 1.0, 1.0), (0.1951, 0.9808, -1.0), (0.1951, 0.9808, 1.0), (0.3827, 0.9239, -1.0), (0.3827, 0.9239, 1.0), (0.5556, 0.8315, -1.0), (0.5556, 0.8315, 1.0), (0.7071, 0.7071, -1.0), (0.7071, 0.7071, 1.0), (0.8315, 0.5556, -1.0), (0.8315, 0.5556, 1.0), (0.9239, 0.3827, -1.0), (0.9239, 0.3827, 1.0), (0.9808, 0.1951, -1.0), (0.9808, 0.1951, 1.0), (1.0, 7.55e-08, -1.0), (1.0, 7.55e-08, 1.0), (0.9808, -0.1951, -1.0), (0.9808, -0.1951, 1.0), (0.9239, -0.3827, -1.0), (0.9239, -0.3827, 1.0), (0.8315, -0.5556, -1.0), (0.8315, -0.5556, 1.0), (0.7071, -0.7071, -1.0), (0.7071, -0.7071, 1.0), (0.5556, -0.8315, -1.0), (0.5556, -0.8315, 1.0), (0.3827, -0.9239, -1.0), (0.3827, -0.9239, 1.0), (0.1951, -0.9808, -1.0), (0.1951, -0.9808, 1.0), (-3.258e-07, -1.0, -1.0), (-3.258e-07, -1.0, 1.0), (-0.1951, -0.9808, -1.0), (-0.1951, -0.9808, 1.0), (-0.3827, -0.9239, -1.0), (-0.3827, -0.9239, 1.0), (-0.5556, -0.8315, -1.0), (-0.5556, -0.8315, 1.0), (-0.7071, -0.7071, -1.0), (-0.7071, -0.7071, 1.0), (-0.8315, -0.5556, -1.0), (-0.8315, -0.5556, 1.0), (-0.9239, -0.3827, -1.0), (-0.9239, -0.3827, 1.0), (-0.9808, -0.1951, -1.0), (-0.9808, -0.1951, 1.0), (-1.0, 9.656e-07, -1.0), (-1.0, 9.656e-07, 1.0), (-0.9808, 0.1951, -1.0), (-0.9808, 0.1951, 1.0), (-0.9239, 0.3827, -1.0), (-0.9239, 0.3827, 1.0), (-0.8315, 0.5556, -1.0), (-0.8315, 0.5556, 1.0), (-0.7071, 0.7071, -1.0), (-0.7071, 0.7071, 1.0), (-0.5556, 0.8315, -1.0), (-0.5556, 0.8315, 1.0), (-0.3827, 0.9239, -1.0), (-0.3827, 0.9239, 1.0), (-0.1951, 0.9808, -1.0), (-0.1951, 0.9808, 1.0)], [], [(0, 1, 3, 2), (2, 3, 5, 4), (4, 5, 7, 6), (6, 7, 9, 8), (8, 9, 11, 10), (10, 11, 13, 12), (12, 13, 15, 14), (14, 15, 17, 16), (16, 17, 19, 18), (18, 19, 21, 20), (20, 21, 23, 22), (22, 23, 25, 24), (24, 25, 27, 26), (26, 27, 29, 28), (28, 29, 31, 30), (30, 31, 33, 32), (32, 33, 35, 34), (34, 35, 37, 36), (36, 37, 39, 38), (38, 39, 41, 40), (40, 41, 43, 42), (42, 43, 45, 44), (44, 45, 47, 46), (46, 47, 49, 48), (48, 49, 51, 50), (50, 51, 53, 52), (52, 53, 55, 54), (54, 55, 57, 56), (56, 57, 59, 58), (58, 59, 61, 60), (3, 1, 63, 61, 59, 57, 55, 53, 51, 49, 47, 45, 43, 41, 39, 37, 35, 33, 31, 29, 27, 25, 23, 21, 19, 17, 15, 13, 11, 9, 7, 5), (60, 61, 63, 62), (62, 63, 1, 0), (0, 2, 4, 6, 8, 10, 12, 14, 16, 18, 20, 22, 24, 26, 28, 30, 32, 34, 36, 38, 40, 42, 44, 46, 48, 50, 52, 54, 56, 58, 60, 62)])
me_cylinder_008.materials.append(mat_maincolor)
me_cylinder_008.use_remesh_preserve_volume = False
me_cylinder_008.use_remesh_preserve_attributes = False
me_cylinder_008.use_mirror_vertex_groups = False
me_cylinder_008.update()

# ---- objects
ob_body = bpy.data.objects.new('Body', me_cube_001)
ob_lamp = bpy.data.objects.new('Lamp', light_lamp)
ob_camera = bpy.data.objects.new('Camera', cam_camera)
ob_lowerwing = bpy.data.objects.new('LowerWing', me_cube_005)
ob_wing = bpy.data.objects.new('Wing', me_cube_004)
ob_tailvert = bpy.data.objects.new('tailvert', me_cube_006)
ob_tailhorr = bpy.data.objects.new('tailhorr', me_cube_007)
ob_cylinder = bpy.data.objects.new('Cylinder', me_cylinder_011)
ob_cylinder_001 = bpy.data.objects.new('Cylinder.001', me_cylinder_012)
ob_support2_001 = bpy.data.objects.new('support2.001', me_cylinder_007)
ob_support1_001 = bpy.data.objects.new('support1.001', me_cylinder_006)
ob_support1 = bpy.data.objects.new('support1', me_cylinder_004)
ob_support2 = bpy.data.objects.new('support2', me_cylinder_005)
ob_prop = bpy.data.objects.new('prop', me_cylinder_008)

# ---- transforms, parenting, visibility, modifiers, constraints
ob_body.location = (-0.2383, -0.9023, 0.8574)
ob_body.scale = (2.371, 0.242, 0.4841)
ob_body.lineart.crease_threshold = 0.0
_m = ob_body.modifiers.new('Subsurf', 'SUBSURF')
_m.uv_smooth = 'PRESERVE_CORNERS'
_m.quality = 2
_m.levels = 2
_m.show_only_control_edges = False
ob_lamp.location = (-0.5185, -0.01841, 2.852)
ob_lamp.rotation_euler = (0.6503, 0.05522, 1.866)
ob_lamp.scale = (0.5052, 0.5052, 0.5052)
ob_lamp.lock_rotations_4d = False
ob_lamp.empty_display_type = 'ARROWS'
ob_lamp.color = (0.0, 0.0, 0.0, 0.0)
ob_lamp.lineart.crease_threshold = 0.0
ob_camera.location = (-5.494, -5.751, 4.113)
ob_camera.rotation_euler = (1.109, -0.0, -0.8342)
ob_camera.scale = (0.5052, 0.5052, 0.5052)
ob_camera.lock_rotations_4d = False
ob_camera.empty_display_type = 'ARROWS'
ob_camera.color = (0.0, 0.0, 0.0, 0.0)
ob_camera.display_type = 'WIRE'
ob_camera.lineart.crease_threshold = 0.0
ob_lowerwing.location = (-0.4578, -0.9023, 0.5875)
ob_lowerwing.rotation_euler = (0.07452, -3.627e-09, 1.571)
ob_lowerwing.scale = (0.9118, 0.6291, 0.1588)
ob_lowerwing.lineart.crease_threshold = 0.0
_m = ob_lowerwing.modifiers.new('Subsurf', 'SUBSURF')
_m.uv_smooth = 'PRESERVE_CORNERS'
_m.quality = 2
_m.levels = 2
_m.show_only_control_edges = False
ob_wing.location = (-0.7683, -0.9023, 1.646)
ob_wing.rotation_euler = (0.07452, -3.627e-09, 1.571)
ob_wing.scale = (0.9118, 0.6291, 0.1588)
ob_wing.lineart.crease_threshold = 0.0
_m = ob_wing.modifiers.new('Subsurf', 'SUBSURF')
_m.uv_smooth = 'PRESERVE_CORNERS'
_m.quality = 2
_m.levels = 2
_m.show_only_control_edges = False
ob_tailvert.location = (2.219, -0.9023, 1.049)
ob_tailvert.scale = (0.625, 0.04876, 0.533)
ob_tailvert.lineart.crease_threshold = 0.0
_m = ob_tailvert.modifiers.new('Subsurf', 'SUBSURF')
_m.uv_smooth = 'PRESERVE_CORNERS'
_m.quality = 2
_m.levels = 2
_m.show_only_control_edges = False
ob_tailhorr.location = (2.157, -0.9023, 0.8137)
ob_tailhorr.rotation_euler = (1.571, 0.0, -1.571)
ob_tailhorr.scale = (0.6084, 0.06872, 0.4141)
ob_tailhorr.lineart.crease_threshold = 0.0
_m = ob_tailhorr.modifiers.new('Subsurf', 'SUBSURF')
_m.uv_smooth = 'PRESERVE_CORNERS'
_m.quality = 2
_m.levels = 2
_m.show_only_control_edges = False
ob_cylinder.location = (-1.512, -1.185, 1.038)
ob_cylinder.rotation_euler = (-0.0, 1.571, 0.0)
ob_cylinder.scale = (0.06012, 0.06012, 0.3885)
ob_cylinder.lineart.crease_threshold = 0.0
_m = ob_cylinder.modifiers.new('Subsurf', 'SUBSURF')
_m.uv_smooth = 'PRESERVE_CORNERS'
_m.levels = 3
_m.render_levels = 3
_m.show_only_control_edges = False
_m = ob_cylinder.modifiers.new('Mirror', 'MIRROR')
_m.use_axis = (False, True, False)
_m.mirror_object = ob_prop
ob_cylinder_001.location = (-1.582, -1.153, 0.9249)
ob_cylinder_001.rotation_euler = (-0.0, 1.571, 0.0)
ob_cylinder_001.scale = (0.02625, 0.02625, 0.2601)
ob_cylinder_001.lineart.crease_threshold = 0.0
_m = ob_cylinder_001.modifiers.new('Mirror', 'MIRROR')
_m.use_axis = (False, True, False)
_m.mirror_object = ob_body
_m = ob_cylinder_001.modifiers.new('Subsurf', 'SUBSURF')
_m.uv_smooth = 'PRESERVE_CORNERS'
_m.quality = 1
_m.render_levels = 1
_m.show_only_control_edges = False
ob_support2_001.location = (-0.9095, -2.796, 1.161)
ob_support2_001.rotation_euler = (6.724e-09, -0.31, -4.304e-08)
ob_support2_001.scale = (0.02342, 0.01846, 0.5791)
ob_support2_001.lineart.crease_threshold = 0.0
_m = ob_support2_001.modifiers.new('Mirror', 'MIRROR')
_m.use_axis = (False, True, False)
_m.mirror_object = ob_body
ob_support1_001.location = (-0.4056, -2.797, 1.112)
ob_support1_001.rotation_euler = (6.724e-09, -0.31, -4.304e-08)
ob_support1_001.scale = (0.02342, 0.01846, 0.5791)
ob_support1_001.lineart.crease_threshold = 0.0
_m = ob_support1_001.modifiers.new('Mirror', 'MIRROR')
_m.use_axis = (False, True, False)
_m.mirror_object = ob_body
ob_support1.location = (-0.4056, -3.207, 1.139)
ob_support1.rotation_euler = (6.724e-09, -0.31, -4.304e-08)
ob_support1.scale = (0.02342, 0.01846, 0.5791)
ob_support1.lineart.crease_threshold = 0.0
_m = ob_support1.modifiers.new('Mirror', 'MIRROR')
_m.use_axis = (False, True, False)
_m.mirror_object = ob_body
ob_support2.location = (-0.9095, -3.207, 1.186)
ob_support2.rotation_euler = (6.724e-09, -0.31, -4.304e-08)
ob_support2.scale = (0.02342, 0.01846, 0.5791)
ob_support2.lineart.crease_threshold = 0.0
_m = ob_support2.modifiers.new('Mirror', 'MIRROR')
_m.use_axis = (False, True, False)
_m.mirror_object = ob_body
ob_prop.location = (-2.036, -0.9023, 0.9344)
ob_prop.rotation_euler = (-0.0, 1.571, 0.0)
ob_prop.scale = (0.0954, 0.0954, 0.05644)
ob_prop.lineart.crease_threshold = 0.0

# ---- collection membership
col_collection_1.objects.link(ob_body)
col_collection_1.objects.link(ob_lamp)
col_collection_1.objects.link(ob_camera)
col_collection_2.objects.link(ob_lowerwing)
col_collection_2.objects.link(ob_wing)
col_collection_3.objects.link(ob_tailvert)
col_collection_4.objects.link(ob_tailhorr)
col_collection_5.objects.link(ob_cylinder)
col_collection_5.objects.link(ob_cylinder_001)
col_collection_5.objects.link(ob_support2_001)
col_collection_5.objects.link(ob_support1_001)
col_collection_5.objects.link(ob_support1)
col_collection_5.objects.link(ob_support2)
col_collection_6.objects.link(ob_prop)

# ---- scene / render settings (as saved in the file)
scene.camera = ob_camera
scene.frame_start = 1; scene.frame_end = 250; scene.frame_set(0)
scene.render.engine = 'CYCLES'
scene.render.dither_intensity = 0.0
scene.cycles.use_denoising = False
scene.cycles.samples = 128
scene.cycles.sampling_pattern = 'TABULATED_SOBOL'
scene.cycles.light_sampling_threshold = 0.0
scene.cycles.use_adaptive_sampling = False
scene.cycles.use_light_tree = False
scene.cycles.blur_glossy = 0.0
scene.cycles.sample_clamp_indirect = 0.0
scene.view_settings.view_transform = 'Standard'
bpy.context.view_layer.update()
